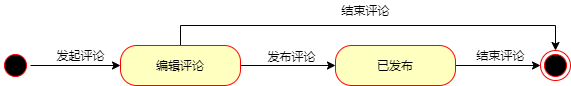

The diagram above was exported from draw.io. Its source (the exported page's mxGraphModel, read from the mxfile embedded in the PNG):
<mxGraphModel dx="1038" dy="492" grid="1" gridSize="10" guides="1" tooltips="1" connect="1" arrows="1" fold="1" page="1" pageScale="1" pageWidth="827" pageHeight="1169" math="0" shadow="0">
  <root>
    <mxCell id="0" />
    <mxCell id="1" parent="0" />
    <mxCell id="tF7drUNUwwikc7Lxvuw--1" style="edgeStyle=orthogonalEdgeStyle;rounded=0;orthogonalLoop=1;jettySize=auto;html=1;exitX=1;exitY=0.5;exitDx=0;exitDy=0;entryX=0;entryY=0.5;entryDx=0;entryDy=0;" parent="1" source="tF7drUNUwwikc7Lxvuw--2" target="tF7drUNUwwikc7Lxvuw--6" edge="1">
      <mxGeometry relative="1" as="geometry" />
    </mxCell>
    <mxCell id="tF7drUNUwwikc7Lxvuw--2" value="" style="ellipse;html=1;shape=startState;fillColor=#000000;strokeColor=#ff0000;" parent="1" vertex="1">
      <mxGeometry x="130" y="160" width="30" height="30" as="geometry" />
    </mxCell>
    <mxCell id="tF7drUNUwwikc7Lxvuw--3" style="edgeStyle=orthogonalEdgeStyle;rounded=0;orthogonalLoop=1;jettySize=auto;html=1;exitX=1;exitY=0.5;exitDx=0;exitDy=0;entryX=0;entryY=0.5;entryDx=0;entryDy=0;fontStyle=0" parent="1" source="tF7drUNUwwikc7Lxvuw--6" target="tF7drUNUwwikc7Lxvuw--8" edge="1">
      <mxGeometry relative="1" as="geometry" />
    </mxCell>
    <mxCell id="tF7drUNUwwikc7Lxvuw--4" value="发布评论" style="text;html=1;align=center;verticalAlign=middle;resizable=0;points=[];labelBackgroundColor=#ffffff;" parent="tF7drUNUwwikc7Lxvuw--3" vertex="1" connectable="0">
      <mxGeometry x="-0.1486" y="11" relative="1" as="geometry">
        <mxPoint x="10" y="1" as="offset" />
      </mxGeometry>
    </mxCell>
    <mxCell id="46sjyg__onJrpZiRUm7I-1" style="edgeStyle=orthogonalEdgeStyle;rounded=0;orthogonalLoop=1;jettySize=auto;html=1;exitX=0.5;exitY=0;exitDx=0;exitDy=0;entryX=0.5;entryY=0;entryDx=0;entryDy=0;" edge="1" parent="1" source="tF7drUNUwwikc7Lxvuw--6" target="tF7drUNUwwikc7Lxvuw--9">
      <mxGeometry relative="1" as="geometry" />
    </mxCell>
    <mxCell id="tF7drUNUwwikc7Lxvuw--6" value="编辑评论" style="rounded=1;whiteSpace=wrap;html=1;arcSize=40;fontColor=#000000;fillColor=#ffffc0;strokeColor=#ff0000;" parent="1" vertex="1">
      <mxGeometry x="250" y="155" width="120" height="40" as="geometry" />
    </mxCell>
    <mxCell id="tF7drUNUwwikc7Lxvuw--14" style="edgeStyle=orthogonalEdgeStyle;rounded=0;orthogonalLoop=1;jettySize=auto;html=1;exitX=1;exitY=0.5;exitDx=0;exitDy=0;entryX=0;entryY=0.5;entryDx=0;entryDy=0;" parent="1" source="tF7drUNUwwikc7Lxvuw--8" edge="1">
      <mxGeometry relative="1" as="geometry">
        <mxPoint x="670" y="175" as="targetPoint" />
      </mxGeometry>
    </mxCell>
    <mxCell id="tF7drUNUwwikc7Lxvuw--8" value="已发布" style="rounded=1;whiteSpace=wrap;html=1;arcSize=40;fontColor=#000000;fillColor=#ffffc0;strokeColor=#ff0000;" parent="1" vertex="1">
      <mxGeometry x="465" y="155" width="120" height="40" as="geometry" />
    </mxCell>
    <mxCell id="tF7drUNUwwikc7Lxvuw--9" value="" style="ellipse;html=1;shape=endState;fillColor=#000000;strokeColor=#ff0000;" parent="1" vertex="1">
      <mxGeometry x="670" y="160" width="30" height="30" as="geometry" />
    </mxCell>
    <mxCell id="tF7drUNUwwikc7Lxvuw--10" value="发起评论" style="text;html=1;align=center;verticalAlign=middle;resizable=0;points=[];autosize=1;" parent="1" vertex="1">
      <mxGeometry x="180" y="155" width="60" height="20" as="geometry" />
    </mxCell>
    <mxCell id="46sjyg__onJrpZiRUm7I-2" value="结束评论" style="text;html=1;resizable=0;autosize=1;align=center;verticalAlign=middle;points=[];fillColor=none;strokeColor=none;rounded=0;" vertex="1" parent="1">
      <mxGeometry x="465" y="110" width="60" height="20" as="geometry" />
    </mxCell>
    <mxCell id="46sjyg__onJrpZiRUm7I-3" value="结束评论" style="text;html=1;resizable=0;autosize=1;align=center;verticalAlign=middle;points=[];fillColor=none;strokeColor=none;rounded=0;" vertex="1" parent="1">
      <mxGeometry x="600" y="155" width="60" height="20" as="geometry" />
    </mxCell>
  </root>
</mxGraphModel>